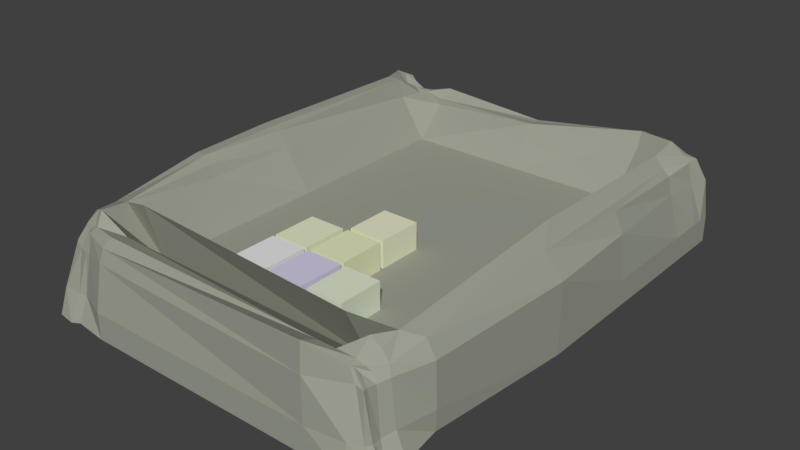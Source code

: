 # Source: Quarry.blend  (saved by Blender 2.79.0; exported with 4.5.12 LTS)
import bpy
from mathutils import Matrix  # noqa: F401  (used for matrix-valued properties, if any)

bpy.ops.wm.read_factory_settings(use_empty=True)
scene = bpy.context.scene
scene.name = 'Scene'

# ---- collections
col_collection_1 = bpy.data.collections.new('Collection 1'); scene.collection.children.link(col_collection_1)

# ---- materials (node trees are filled in below, after node groups)
mat_material_008 = bpy.data.materials.new('Material.008')
mat_material_008.alpha_threshold = 0.0
mat_material_008.use_transparent_shadow = False
mat_material_008.diffuse_color = (0.6616, 0.6152, 0.8, 1.0)
mat_material_008.roughness = 0.5
mat_material_001 = bpy.data.materials.new('Material.001')
mat_material_001.alpha_threshold = 0.0
mat_material_001.use_transparent_shadow = False
mat_material_001.diffuse_color = (0.3381, 0.3506, 0.2888, 1.0)
mat_material_001.roughness = 0.5
mat_material_001.line_color = (0.0, 0.0, 0.0, 1.0)
mat_material_007 = bpy.data.materials.new('Material.007')
mat_material_007.alpha_threshold = 0.0
mat_material_007.use_transparent_shadow = False
mat_material_007.diffuse_color = (0.7816, 0.8, 0.5135, 1.0)
mat_material_007.roughness = 0.5
mat_material_006 = bpy.data.materials.new('Material.006')
mat_material_006.alpha_threshold = 0.0
mat_material_006.use_transparent_shadow = False
mat_material_006.diffuse_color = (0.7961, 0.8, 0.5736, 1.0)
mat_material_006.roughness = 0.5
mat_material_005 = bpy.data.materials.new('Material.005')
mat_material_005.alpha_threshold = 0.0
mat_material_005.use_transparent_shadow = False
mat_material_005.diffuse_color = (0.7649, 0.8, 0.5642, 1.0)
mat_material_005.roughness = 0.5
mat_material_009 = bpy.data.materials.new('Material.009')
mat_material_009.alpha_threshold = 0.0
mat_material_009.use_transparent_shadow = False
mat_material_009.diffuse_color = (0.7278, 0.8, 0.619, 1.0)
mat_material_009.roughness = 0.5

# ---- material node trees

# ---- world
world_world = bpy.data.worlds.new('World'); scene.world = world_world
world_world.color = (0.05088, 0.05088, 0.05088)
world_world.use_sun_shadow = False
world_world.sun_shadow_jitter_overblur = 0.0
world_world.cycles.sampling_method = 'MANUAL'

# ---- meshes
me_cube_001 = bpy.data.meshes.new('Cube.001')
me_cube_001.from_pydata([(0.6581, -1.0, -1.0), (0.6581, -1.0, -0.7271), (0.6581, -0.5795, -1.0), (0.6581, -0.5795, -0.7271), (1.0, -1.0, -1.0), (1.0, -1.0, -0.7271), (1.0, -0.5795, -1.0), (1.0, -0.5795, -0.7271)], [], [(0, 1, 3, 2), (2, 3, 7, 6), (6, 7, 5, 4), (4, 5, 1, 0), (2, 6, 4, 0), (7, 3, 1, 5)])
me_cube_001.materials.append(mat_material_008)
me_cube_001.use_remesh_preserve_volume = False
me_cube_001.use_remesh_preserve_attributes = False
me_cube_001.use_mirror_vertex_groups = False
me_cube_001.update()
me_cube = bpy.data.meshes.new('Cube')
me_cube.from_pydata([(2.423, 2.739, 0.01682), (2.318, -1.649, 0.1023), (-0.9833, -1.789, 0.02598), (-1.0, 2.739, 0.01682), (2.314, 2.634, 0.8363), (2.069, -1.562, 0.6884), (-0.7998, -1.543, 0.7467), (-0.9309, 2.648, 0.8779), (2.423, 2.739, 0.2626), (2.233, -1.633, 0.2326), (-0.965, -1.72, 0.259), (-0.9372, 2.681, 0.2626), (2.392, 2.666, 0.6659), (2.168, -1.611, 0.6371), (-0.8287, -1.616, 0.6194), (-0.9399, 2.668, 0.6605), (2.116, 2.739, 0.01682), (2.116, -1.806, 0.01682), (2.112, 2.654, 0.8706), (2.01, -1.59, 0.7306), (2.116, 2.739, 0.2626), (2.116, -1.759, 0.2626), (2.116, 2.739, 0.6659), (2.105, -1.647, 0.6543), (-0.7384, 2.739, 0.01682), (-0.7384, -1.782, 0.03302), (-0.7363, 2.59, 0.7939), (-0.6717, -1.609, 0.7835), (-0.7384, 2.739, 0.2626), (-0.7342, -1.692, 0.2556), (-0.7361, 2.658, 0.6627), (-0.686, -1.644, 0.6234), (-0.4381, 2.739, 0.01682), (-0.4381, -1.806, 0.01682), (-0.4415, 2.649, 0.8428), (-0.4308, -1.686, 0.7809), (-0.4381, 2.739, 0.2626), (-0.4381, -1.806, 0.2626), (-0.4381, 2.671, 0.6659), (-0.4362, -1.728, 0.6619), (1.768, 2.739, 0.01682), (1.768, -1.806, 0.01682), (1.767, 2.692, 0.93), (1.769, -1.796, 0.9292), (1.768, 2.739, 0.2626), (1.768, -1.806, 0.2626), (1.768, 2.732, 0.6659), (1.768, -1.806, 0.6659), (2.423, 2.508, 0.01682), (-1.0, 2.508, 0.01682), (2.322, 2.469, 0.8597), (-0.9925, 2.482, 0.9619), (-1.0, 2.508, 0.2626), (2.423, 2.508, 0.2626), (-1.0, 2.508, 0.6659), (2.345, 2.504, 0.6613), (2.116, 2.507, 0.9906), (2.116, 2.508, 0.01682), (-0.7476, 2.459, 0.8519), (-0.7384, 2.508, 0.01682), (-0.4381, 2.508, 0.01682), (-0.4814, 2.54, 0.6914), (1.784, 2.534, 0.8461), (1.768, 2.508, 0.01682), (2.423, 2.19, 0.01682), (2.275, 2.196, 0.8062), (2.423, 2.19, 0.2626), (2.316, 2.194, 0.6427), (2.124, 2.197, 0.9564), (-0.7384, 2.19, 1.0), (-0.4381, 2.19, 0.4308), (1.768, 2.19, 0.4308), (-1.0, 2.19, 0.01682), (-0.9364, 2.192, 0.8781), (-1.0, 2.19, 0.2626), (-0.9999, 2.19, 0.6659), (2.116, 2.19, 0.01682), (-0.7384, 2.19, 0.01682), (-0.4381, 2.19, 0.01682), (1.768, 2.19, 0.01682), (2.368, -1.45, 0.05181), (2.188, -1.407, 0.7253), (2.27, -1.44, 0.2566), (2.217, -1.427, 0.6411), (2.029, -1.415, 0.8864), (-0.7346, -1.449, 0.9211), (-0.4377, -1.45, 0.7829), (1.815, -1.53, 0.7428), (-1.0, -1.459, 0.01682), (-0.908, -1.381, 0.8385), (-1.0, -1.459, 0.2626), (-0.947, -1.459, 0.6659), (2.116, -1.459, 0.01682), (-0.7384, -1.459, 0.01682), (-0.4381, -1.459, 0.01682), (1.768, -1.459, 0.01682), (-1.0, -1.117, 0.01682), (-0.9488, -1.155, 0.8209), (-1.0, -1.117, 0.2626), (-0.9644, -1.109, 0.6604), (2.116, -1.117, 0.01682), (-0.7384, -1.117, 0.01682), (-0.4381, -1.117, 0.01682), (1.768, -1.117, 0.01682), (2.333, -1.103, 0.07419), (2.254, -1.109, 0.8076), (2.341, -1.1, 0.2584), (2.339, -1.112, 0.664), (2.113, -1.225, 0.865), (-0.775, -1.175, 0.8785), (-0.4381, -1.117, 0.4308), (1.768, -1.117, 0.4308), (-1.0, -1.117, 0.01682), (-0.9488, -1.155, 0.8209), (-1.0, -1.117, 0.2626), (-0.9644, -1.109, 0.6604), (2.116, -1.117, 0.01682), (-0.7384, -1.117, 0.01682), (-0.4381, -1.117, 0.01682), (1.768, -1.117, 0.01682), (2.333, -1.103, 0.07419), (2.254, -1.109, 0.8076), (2.341, -1.1, 0.2584), (2.339, -1.112, 0.664), (2.113, -1.225, 0.865), (-0.775, -1.175, 0.8785), (-0.4391, -1.263, 0.9838), (1.789, -1.391, 0.9623), (0.6649, 2.739, 0.01682), (0.6631, 2.607, 0.7909), (0.6649, 2.739, 0.2626), (0.6648, 2.694, 0.6658), (0.679, 2.45, 0.8046), (0.6649, 2.508, 0.01682), (0.6649, 2.19, 0.4308), (0.6649, 2.19, 0.01682), (-1.0, 0.5364, 0.01682), (-0.9733, 0.5458, 0.9724), (-1.0, 0.5364, 0.2626), (-0.9487, 0.5408, 0.6621), (-0.7384, 0.5364, 0.01682), (-0.4381, 0.5364, 0.01682), (-0.7717, 0.5272, 0.9557), (-0.4381, 0.5364, 0.4308), (-0.7668, -0.3039, 0.9037), (-0.4381, -0.2905, 0.4308), (-1.0, -0.2905, 0.01682), (-0.96, -0.2765, 0.9585), (-1.0, -0.2905, 0.2626), (-0.9235, -0.2838, 0.659), (-0.7384, -0.2905, 0.01682), (-0.4381, -0.2905, 0.01682), (-0.6585, 2.739, 0.01682), (-0.6569, 2.61, 0.7917), (-0.6585, 2.739, 0.2626), (-0.6585, 2.696, 0.6658), (-0.6585, 2.508, 0.01682), (-0.6737, 2.45, 0.7973), (-0.6585, 2.19, 0.01682), (-0.6992, 2.204, 0.8173), (-0.6585, 0.5364, 0.01682), (-0.6731, 0.5295, 0.8275), (-0.6585, -0.2905, 0.01682), (-0.7234, -0.3007, 0.7941), (-0.8684, 2.739, 0.01682), (-0.8608, 2.613, 0.8416), (-0.8667, 2.738, 0.2626), (-0.8418, 2.624, 0.6564), (-0.8734, 2.441, 0.8685), (-0.8684, 2.508, 0.01682), (-0.8682, 2.19, 0.9995), (-0.8684, 2.19, 0.01682), (-0.8597, 0.5362, 0.976), (-0.8684, 0.5364, 0.01682), (-0.8557, -0.2908, 0.9626), (-0.8684, -0.2905, 0.01682), (-0.831, -1.806, 0.01682), (-0.7206, -1.599, 0.779), (-0.8055, -1.709, 0.253), (-0.7316, -1.64, 0.6243), (-0.7972, -1.429, 0.9004), (-0.831, -1.459, 0.01682), (2.272, -1.572, 0.1219), (2.125, -1.507, 0.6866), (2.229, -1.551, 0.234), (2.179, -1.53, 0.6273), (1.999, -1.52, 0.747), (-0.6871, -1.536, 0.819), (-0.4384, -1.59, 0.8343), (1.772, -1.643, 0.8593), (-0.9698, -1.611, 0.04725), (-0.8604, -1.493, 0.8045), (-1.0, -1.642, 0.2626), (-0.9139, -1.58, 0.6549), (2.116, -1.642, 0.01682), (-0.7384, -1.642, 0.01682), (-0.4381, -1.642, 0.01682), (1.768, -1.642, 0.01682), (-0.7391, -1.518, 0.8112), (-0.831, -1.642, 0.01686), (2.252, -1.693, 0.09202), (2.029, -1.578, 0.7238), (2.205, -1.685, 0.2365), (2.174, -1.651, 0.6418), (2.278, -1.459, 0.01701), (2.12, -1.404, 0.8109), (2.277, -1.64, 0.01857), (2.059, -1.501, 0.7055), (2.26, 2.739, 0.01682), (2.221, 2.631, 0.8349), (2.26, 2.739, 0.2626), (2.247, 2.708, 0.6659), (2.26, 2.508, 0.01682), (2.252, 2.498, 0.8964), (2.26, 2.19, 0.01682), (2.21, 2.201, 0.8584), (-1.0, 2.628, 0.01682), (-0.97, 2.572, 0.9148), (-0.9993, 2.628, 0.2626), (-0.9992, 2.627, 0.6658), (2.116, 2.628, 0.01682), (-0.7384, 2.628, 0.01682), (-0.4381, 2.628, 0.01682), (1.768, 2.628, 0.01682), (2.423, 2.628, 0.01682), (2.335, 2.569, 0.868), (2.423, 2.628, 0.2626), (2.423, 2.628, 0.6659), (2.112, 2.584, 0.932), (-0.7434, 2.514, 0.8045), (-0.4545, 2.545, 0.7531), (1.768, 2.606, 0.9656), (0.6649, 2.628, 0.01682), (0.6676, 2.552, 0.7894), (-0.6613, 2.551, 0.7887), (-0.6585, 2.628, 0.01682), (-0.8684, 2.628, 0.01682), (-0.8726, 2.501, 0.8245), (2.233, 2.571, 0.8883), (2.26, 2.628, 0.01682), (2.119, 0.5311, 0.9946), (1.768, 0.5311, 0.4308), (2.423, 0.2986, 0.01682), (2.244, 0.3007, 0.8606), (2.423, 0.2986, 0.2626), (2.422, 0.2986, 0.6655), (2.423, 1.244, 0.01682), (2.302, 1.241, 0.8522), (2.423, 1.244, 0.2626), (2.38, 1.244, 0.6659)], [], [(199, 176, 2, 190), (198, 191, 6, 177), (185, 183, 5, 13), (179, 177, 6, 14), (219, 217, 7, 15), (166, 164, 3, 11), (167, 166, 11, 15), (216, 218, 11, 3), (176, 178, 10, 2), (182, 184, 9, 1), (165, 167, 15, 7), (218, 219, 15, 11), (178, 179, 14, 10), (184, 185, 13, 9), (202, 203, 23, 21), (209, 211, 22, 18), (200, 202, 21, 17), (211, 210, 20, 22), (210, 208, 16, 20), (203, 201, 19, 23), (207, 186, 19, 201), (206, 200, 17, 194), (37, 39, 31, 29), (153, 155, 30, 26), (33, 37, 29, 25), (155, 154, 28, 30), (154, 152, 24, 28), (39, 35, 27, 31), (188, 187, 27, 35), (196, 33, 25, 195), (197, 41, 33, 196), (189, 188, 35, 43), (47, 43, 35, 39), (130, 128, 32, 36), (131, 130, 36, 38), (41, 45, 37, 33), (129, 131, 38, 34), (45, 47, 39, 37), (21, 23, 47, 45), (18, 22, 46, 42), (17, 21, 45, 41), (22, 20, 44, 46), (20, 16, 40, 44), (23, 19, 43, 47), (186, 189, 43, 19), (194, 17, 41, 197), (220, 57, 63, 223), (228, 231, 62, 56), (233, 230, 61, 132), (232, 133, 60, 222), (235, 156, 59, 221), (234, 229, 58, 157), (239, 212, 57, 220), (238, 228, 56, 213), (226, 227, 55, 53), (74, 75, 54, 52), (224, 226, 53, 48), (72, 74, 52, 49), (75, 73, 51, 54), (227, 225, 50, 55), (237, 217, 51, 168), (236, 169, 49, 216), (139, 137, 73, 75), (136, 138, 74, 72), (138, 139, 75, 74), (57, 76, 79, 63), (56, 62, 71, 68), (132, 61, 70, 134), (133, 135, 78, 60), (156, 158, 77, 59), (157, 58, 69, 159), (212, 214, 76, 57), (213, 56, 68, 215), (53, 55, 67, 66), (48, 53, 66, 64), (55, 50, 65, 67), (168, 51, 73, 170), (169, 171, 72, 49), (192, 193, 91, 90), (190, 192, 90, 88), (193, 191, 89, 91), (100, 92, 95, 103), (108, 111, 87, 84), (111, 110, 86, 87), (103, 95, 94, 102), (102, 94, 93, 101), (110, 109, 85, 86), (104, 80, 204, 92, 100), (105, 108, 84, 205, 81), (106, 107, 83, 82), (104, 106, 82, 80), (107, 105, 81, 83), (109, 97, 89, 180, 85), (101, 93, 181, 88, 96), (150, 101, 96, 146, 175), (144, 174, 147, 97, 109), (245, 243, 105, 107), (242, 244, 106, 104), (244, 245, 107, 106), (65, 215, 68, 240, 108, 105, 243, 247), (64, 246, 242, 104, 100, 76, 214), (145, 163, 144, 109, 110), (151, 102, 101, 150, 162), (79, 103, 102, 151, 141, 78, 135), (71, 134, 70, 143, 145, 110, 111, 241), (240, 241, 111, 108), (76, 100, 103, 79), (90, 91, 99, 98), (88, 90, 98, 96), (91, 89, 97, 99), (105, 108, 124, 121), (98, 99, 115, 114), (100, 104, 120, 116), (96, 98, 114, 112), (110, 109, 125, 126), (96, 101, 117, 112), (99, 97, 113, 115), (101, 102, 118, 117), (109, 97, 113, 125), (102, 103, 119, 118), (107, 105, 121, 123), (111, 110, 126, 127), (104, 106, 122, 120), (108, 111, 127, 124), (106, 107, 123, 122), (103, 100, 116, 119), (63, 79, 135, 133), (62, 132, 134, 71), (223, 63, 133, 232), (231, 233, 132, 62), (42, 46, 131, 129), (46, 44, 130, 131), (44, 40, 128, 130), (158, 160, 140, 77), (159, 69, 142, 161), (170, 73, 137, 172), (171, 173, 136, 72), (148, 149, 139, 138), (146, 148, 138, 136), (149, 147, 137, 139), (99, 97, 147, 149), (96, 98, 148, 146), (98, 99, 149, 148), (160, 162, 150, 140), (161, 142, 144, 163), (172, 137, 147, 174), (173, 175, 146, 136), (143, 161, 163, 145), (141, 151, 162, 160), (70, 159, 161, 143), (78, 141, 160, 158), (61, 157, 159, 70), (60, 78, 158, 156), (230, 234, 157, 61), (222, 60, 156, 235), (36, 32, 152, 154), (38, 36, 154, 155), (34, 38, 155, 153), (140, 150, 175, 173), (142, 172, 174, 144), (77, 140, 173, 171), (69, 170, 172, 142), (59, 77, 171, 169), (58, 168, 170, 69), (221, 59, 169, 236), (229, 237, 168, 58), (26, 30, 167, 165), (30, 28, 166, 167), (28, 24, 164, 166), (29, 31, 179, 178), (25, 29, 178, 176), (31, 27, 177, 179), (187, 198, 177, 27), (195, 25, 176, 199), (93, 195, 199, 181), (85, 180, 198, 187), (14, 6, 191, 193), (2, 10, 192, 190), (10, 14, 193, 192), (92, 194, 197, 95), (84, 87, 189, 186), (87, 86, 188, 189), (95, 197, 196, 94), (94, 196, 195, 93), (86, 85, 187, 188), (204, 206, 194, 92), (205, 84, 186, 207), (82, 83, 185, 184), (80, 82, 184, 182), (83, 81, 183, 185), (180, 89, 191, 198), (181, 199, 190, 88), (81, 205, 207, 183), (80, 182, 206, 204), (182, 1, 200, 206), (183, 207, 201, 5), (13, 5, 201, 203), (1, 9, 202, 200), (9, 13, 203, 202), (50, 213, 215, 65), (48, 64, 214, 212), (225, 238, 213, 50), (224, 48, 212, 239), (8, 0, 208, 210), (12, 8, 210, 211), (4, 12, 211, 209), (0, 224, 239, 208), (4, 209, 238, 225), (26, 165, 237, 229), (24, 221, 236, 164), (32, 222, 235, 152), (34, 153, 234, 230), (42, 129, 233, 231), (40, 223, 232, 128), (164, 236, 216, 3), (165, 7, 217, 237), (12, 4, 225, 227), (0, 8, 226, 224), (8, 12, 227, 226), (209, 18, 228, 238), (208, 239, 220, 16), (153, 26, 229, 234), (152, 235, 221, 24), (128, 232, 222, 32), (129, 34, 230, 233), (18, 42, 231, 228), (16, 220, 223, 40), (52, 54, 219, 218), (49, 52, 218, 216), (54, 51, 217, 219), (68, 71, 241, 240), (248, 249, 245, 244), (246, 248, 244, 242), (249, 247, 243, 245), (67, 65, 247, 249), (64, 66, 248, 246), (66, 67, 249, 248)])
me_cube.materials.append(mat_material_001)
me_cube.use_remesh_preserve_volume = False
me_cube.use_remesh_preserve_attributes = False
me_cube.use_mirror_vertex_groups = False
me_cube.update()
me_cube_002 = bpy.data.meshes.new('Cube.002')
me_cube_002.from_pydata([(0.6581, -1.0, -1.0), (0.6581, -1.0, -0.7271), (0.6581, -0.5795, -1.0), (0.6581, -0.5795, -0.7271), (1.0, -1.0, -1.0), (1.0, -1.0, -0.7271), (1.0, -0.5795, -1.0), (1.0, -0.5795, -0.7271)], [], [(0, 1, 3, 2), (2, 3, 7, 6), (6, 7, 5, 4), (4, 5, 1, 0), (2, 6, 4, 0), (7, 3, 1, 5)])
me_cube_002.materials.append(mat_material_007)
me_cube_002.use_remesh_preserve_volume = False
me_cube_002.use_remesh_preserve_attributes = False
me_cube_002.use_mirror_vertex_groups = False
me_cube_002.update()
me_cube_003 = bpy.data.meshes.new('Cube.003')
me_cube_003.from_pydata([(0.6581, -1.0, -1.0), (0.6581, -1.0, -0.7271), (0.6581, -0.5795, -1.0), (0.6581, -0.5795, -0.7271), (1.0, -1.0, -1.0), (1.0, -1.0, -0.7271), (1.0, -0.5795, -1.0), (1.0, -0.5795, -0.7271)], [], [(0, 1, 3, 2), (2, 3, 7, 6), (6, 7, 5, 4), (4, 5, 1, 0), (2, 6, 4, 0), (7, 3, 1, 5)])
me_cube_003.materials.append(mat_material_006)
me_cube_003.use_remesh_preserve_volume = False
me_cube_003.use_remesh_preserve_attributes = False
me_cube_003.use_mirror_vertex_groups = False
me_cube_003.update()
me_cube_004 = bpy.data.meshes.new('Cube.004')
me_cube_004.from_pydata([(0.6581, -1.0, -1.0), (0.6581, -1.0, -0.7271), (0.6581, -0.5795, -1.0), (0.6581, -0.5795, -0.7271), (1.0, -1.0, -1.0), (1.0, -1.0, -0.7271), (1.0, -0.5795, -1.0), (1.0, -0.5795, -0.7271)], [], [(0, 1, 3, 2), (2, 3, 7, 6), (6, 7, 5, 4), (4, 5, 1, 0), (2, 6, 4, 0), (7, 3, 1, 5)])
me_cube_004.use_remesh_preserve_volume = False
me_cube_004.use_remesh_preserve_attributes = False
me_cube_004.use_mirror_vertex_groups = False
me_cube_004.update()
me_cube_005 = bpy.data.meshes.new('Cube.005')
me_cube_005.from_pydata([(0.6581, -1.0, -1.0), (0.6581, -1.0, -0.7271), (0.6581, -0.5795, -1.0), (0.6581, -0.5795, -0.7271), (1.0, -1.0, -1.0), (1.0, -1.0, -0.7271), (1.0, -0.5795, -1.0), (1.0, -0.5795, -0.7271)], [], [(0, 1, 3, 2), (2, 3, 7, 6), (6, 7, 5, 4), (4, 5, 1, 0), (2, 6, 4, 0), (7, 3, 1, 5)])
me_cube_005.materials.append(mat_material_005)
me_cube_005.use_remesh_preserve_volume = False
me_cube_005.use_remesh_preserve_attributes = False
me_cube_005.use_mirror_vertex_groups = False
me_cube_005.update()
me_cube_006 = bpy.data.meshes.new('Cube.006')
me_cube_006.from_pydata([(0.6581, -1.0, -1.0), (0.6581, -1.0, -0.7271), (0.6581, -0.5795, -1.0), (0.6581, -0.5795, -0.7271), (1.0, -1.0, -1.0), (1.0, -1.0, -0.7271), (1.0, -0.5795, -1.0), (1.0, -0.5795, -0.7271)], [], [(0, 1, 3, 2), (2, 3, 7, 6), (6, 7, 5, 4), (4, 5, 1, 0), (2, 6, 4, 0), (7, 3, 1, 5)])
me_cube_006.materials.append(mat_material_009)
me_cube_006.use_remesh_preserve_volume = False
me_cube_006.use_remesh_preserve_attributes = False
me_cube_006.use_mirror_vertex_groups = False
me_cube_006.update()

# ---- objects
ob_cube_001 = bpy.data.objects.new('Cube.001', me_cube_001)
ob_cube = bpy.data.objects.new('Cube', me_cube)
ob_cube_002 = bpy.data.objects.new('Cube.002', me_cube_002)
ob_cube_003 = bpy.data.objects.new('Cube.003', me_cube_003)
ob_cube_004 = bpy.data.objects.new('Cube.004', me_cube_004)
ob_cube_005 = bpy.data.objects.new('Cube.005', me_cube_005)
ob_cube_006 = bpy.data.objects.new('Cube.006', me_cube_006)

# ---- transforms, parenting, visibility, modifiers, constraints
ob_cube_001.location = (0.0, 0.0, 1.408)
ob_cube_001.lineart.crease_threshold = 0.0
ob_cube.location = (0.0, 0.0, 0.0)
ob_cube.lock_rotations_4d = False
ob_cube.empty_display_type = 'ARROWS'
ob_cube.lineart.crease_threshold = 0.0
ob_cube_002.location = (0.0, 0.4529, 1.408)
ob_cube_002.lineart.crease_threshold = 0.0
ob_cube_003.location = (0.0, 0.911, 1.408)
ob_cube_003.lineart.crease_threshold = 0.0
ob_cube_004.location = (-0.3877, 0.0, 1.408)
ob_cube_004.lineart.crease_threshold = 0.0
ob_cube_005.location = (-0.3853, 0.4459, 1.408)
ob_cube_005.lineart.crease_threshold = 0.0
ob_cube_006.location = (0.3922, 0.0, 1.408)
ob_cube_006.lineart.crease_threshold = 0.0

# ---- collection membership
col_collection_1.objects.link(ob_cube_001)
col_collection_1.objects.link(ob_cube)
col_collection_1.objects.link(ob_cube_002)
col_collection_1.objects.link(ob_cube_003)
col_collection_1.objects.link(ob_cube_004)
col_collection_1.objects.link(ob_cube_005)
col_collection_1.objects.link(ob_cube_006)

# ---- scene / render settings (as saved in the file)
scene.frame_start = 1; scene.frame_end = 250; scene.frame_set(1)
scene.render.engine = 'BLENDER_EEVEE_NEXT'
scene.render.resolution_percentage = 50
scene.render.dither_intensity = 0.0
scene.cycles.use_denoising = False
scene.cycles.samples = 128
scene.cycles.sampling_pattern = 'TABULATED_SOBOL'
scene.cycles.use_adaptive_sampling = False
scene.cycles.use_light_tree = False
scene.cycles.blur_glossy = 0.0
scene.cycles.sample_clamp_indirect = 0.0
scene.view_settings.view_transform = 'Standard'
bpy.context.view_layer.update()

# ---- added for rendering (the .blend has no active camera and no usable light): camera, sun
cam_auto = bpy.data.cameras.new('AutoCamera')
cam_auto.lens = 50.0
cam_auto.sensor_width = 36.0
cam_auto.clip_end = 1000.0
ob_auto_camera = bpy.data.objects.new('AutoCamera', cam_auto)
scene.collection.objects.link(ob_auto_camera)
ob_auto_camera.location = (6.0544, -5.9448, 4.7827)
ob_auto_camera.rotation_euler = (1.09748, -7.21219e-08, 0.694738)
scene.camera = ob_auto_camera
light_auto_sun = bpy.data.lights.new('AutoSun', 'SUN')
light_auto_sun.energy = 3.0
light_auto_sun.angle = 0.0523599
ob_auto_sun = bpy.data.objects.new('AutoSun', light_auto_sun)
scene.collection.objects.link(ob_auto_sun)
ob_auto_sun.rotation_euler = (0.872665, 0.174533, 0.523599)
bpy.context.view_layer.update()
